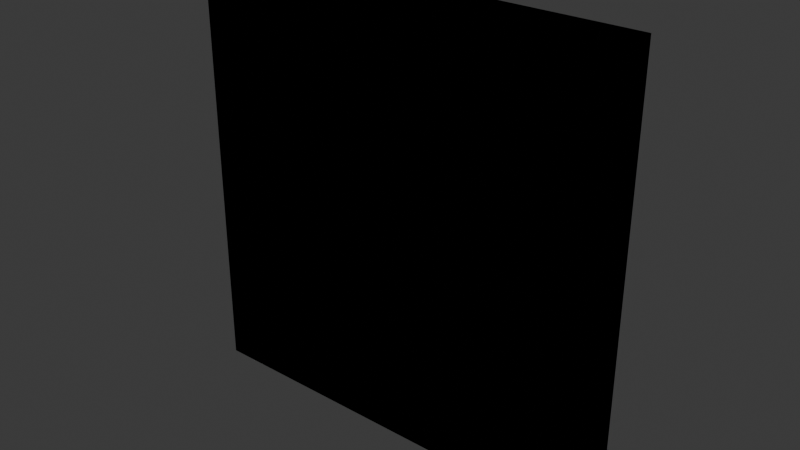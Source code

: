 # Source: wall.blend  (saved by Blender 4.0.36; exported with 4.5.12 LTS)
import bpy
from mathutils import Matrix  # noqa: F401  (used for matrix-valued properties, if any)

bpy.ops.wm.read_factory_settings(use_empty=True)
scene = bpy.context.scene
scene.name = 'Scene'

# ---- collections
col_collection = bpy.data.collections.new('Collection'); scene.collection.children.link(col_collection)

# ---- world
world_world = bpy.data.worlds.new('World'); scene.world = world_world
world_world.use_nodes = True; world_world.node_tree.nodes.clear()
_N = world_world.node_tree.nodes; _L = world_world.node_tree.links
n0 = _N.new('ShaderNodeOutputWorld'); n0.name = 'World Output'; n0.location = (300, 300)
n1 = _N.new('ShaderNodeBackground'); n1.name = 'Background'; n1.location = (10, 300)
n1.inputs[0].default_value = (0.05088, 0.05088, 0.05088, 1.0)
_L.new(n1.outputs[0], n0.inputs[0])
n0.is_active_output = True
world_world.color = (0.05088, 0.05088, 0.05088)
world_world.use_sun_shadow = False
world_world.sun_shadow_jitter_overblur = 0.0

# ---- meshes
me_cube_003 = bpy.data.meshes.new('Cube.003')
me_cube_003.from_pydata([(-3.0, -0.25, -3.0), (-3.0, -0.25, 3.0), (-3.0, 0.25, -3.0), (-3.0, 0.25, 3.0), (3.0, -0.25, -3.0), (3.0, -0.25, 3.0), (3.0, 0.25, -3.0), (3.0, 0.25, 3.0)], [], [(0, 1, 3, 2), (2, 3, 7, 6), (6, 7, 5, 4), (4, 5, 1, 0), (2, 6, 4, 0), (7, 3, 1, 5)])
_uv = me_cube_003.uv_layers.new(name='UVMap')
_uv.uv.foreach_set('vector', [0.375, 0.0, 0.625, 0.0, 0.625, 0.25, 0.375, 0.25, 0.375, 0.25, 0.625, 0.25, 0.625, 0.5, 0.375, 0.5, 0.375, 0.5, 0.625, 0.5, 0.625, 0.75, 0.375, 0.75, 0.375, 0.75, 0.625, 0.75, 0.625, 1.0, 0.375, 1.0, 0.125, 0.5, 0.375, 0.5, 0.375, 0.75, 0.125, 0.75, 0.625, 0.5, 0.875, 0.5, 0.875, 0.75, 0.625, 0.75])
me_cube_003.update()
me_cube_001 = bpy.data.meshes.new('Cube.001')
me_cube_001.from_pydata([(-3.0, -0.25, -3.0), (-3.0, -0.25, 3.0), (-3.0, 0.25, -3.0), (-3.0, 0.25, 3.0), (3.0, -0.25, -3.0), (3.0, -0.25, 3.0), (3.0, 0.25, -3.0), (3.0, 0.25, 3.0)], [], [(0, 1, 3, 2), (2, 3, 7, 6), (6, 7, 5, 4), (4, 5, 1, 0), (2, 6, 4, 0), (7, 3, 1, 5)])
_uv = me_cube_001.uv_layers.new(name='UVMap')
_uv.uv.foreach_set('vector', [0.375, 0.0, 0.625, 0.0, 0.625, 0.25, 0.375, 0.25, 0.375, 0.25, 0.625, 0.25, 0.625, 0.5, 0.375, 0.5, 0.375, 0.5, 0.625, 0.5, 0.625, 0.75, 0.375, 0.75, 0.375, 0.75, 0.625, 0.75, 0.625, 1.0, 0.375, 1.0, 0.125, 0.5, 0.375, 0.5, 0.375, 0.75, 0.125, 0.75, 0.625, 0.5, 0.875, 0.5, 0.875, 0.75, 0.625, 0.75])
me_cube_001.update()

# ---- objects
ob_wall = bpy.data.objects.new('wall', me_cube_003)
ob_wall_colonly = bpy.data.objects.new('wall-colonly', me_cube_001)

# ---- transforms, parenting, visibility, modifiers, constraints
ob_wall.location = (0.0, 0.0, 0.0)
ob_wall_colonly.location = (0.0, 0.0, 0.0)

# ---- collection membership
col_collection.objects.link(ob_wall)
col_collection.objects.link(ob_wall_colonly)

# ---- scene / render settings (as saved in the file)
scene.frame_start = 1; scene.frame_end = 250; scene.frame_set(1)
scene.render.engine = 'BLENDER_EEVEE_NEXT'
scene.cycles.sampling_pattern = 'TABULATED_SOBOL'
bpy.context.view_layer.update()

# ---- added for rendering (the .blend has no active camera and no usable light): camera, sun
cam_auto = bpy.data.cameras.new('AutoCamera')
cam_auto.lens = 50.0
cam_auto.sensor_width = 36.0
cam_auto.clip_end = 1000.0
ob_auto_camera = bpy.data.objects.new('AutoCamera', cam_auto)
scene.collection.objects.link(ob_auto_camera)
ob_auto_camera.location = (7.86441, -9.43729, 6.29153)
ob_auto_camera.rotation_euler = (1.09748, -7.21219e-08, 0.694738)
scene.camera = ob_auto_camera
light_auto_sun = bpy.data.lights.new('AutoSun', 'SUN')
light_auto_sun.energy = 3.0
light_auto_sun.angle = 0.0523599
ob_auto_sun = bpy.data.objects.new('AutoSun', light_auto_sun)
scene.collection.objects.link(ob_auto_sun)
ob_auto_sun.rotation_euler = (0.872665, 0.174533, 0.523599)
bpy.context.view_layer.update()

